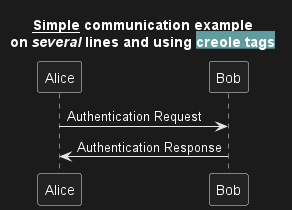

The diagram above was rendered by PlantUML. Its source (embedded in the PNG):
@startuml

title
 <u>Simple</u> communication example
 on <i>several</i> lines and using <back:cadetblue>creole tags</back>
end title

Alice -> Bob: Authentication Request
Bob -> Alice: Authentication Response

@enduml